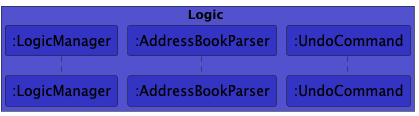

The diagram above was rendered by PlantUML. Its source (embedded in the PNG):
@startuml

!include Style.puml

box Logic LOGIC_COLOR_T2
participant ":LogicManager" as LogicManager LOGIC_COLOR
participant ":AddressBookParser" as AddressBookParser LOGIC_COLOR
participant ":UndoCommand" as UndoCommand LOGIC_COLOR
end box

@enduml